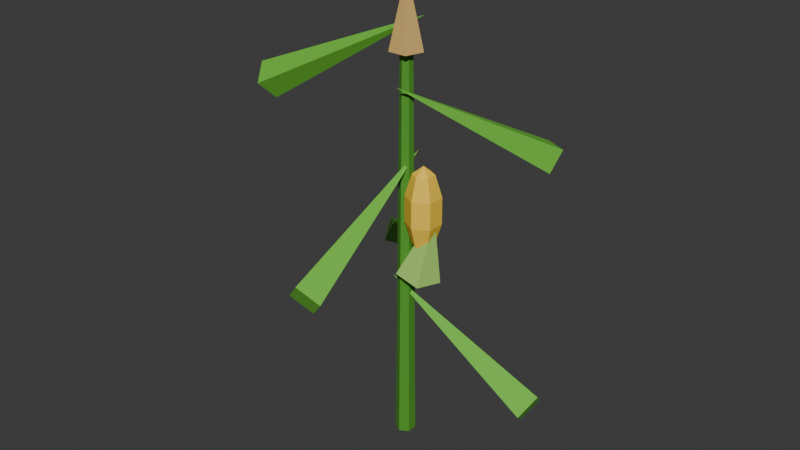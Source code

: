 # Source: corn.blend  (saved by Blender 5.3.31; exported with 4.5.12 LTS)
import bpy
from mathutils import Matrix  # noqa: F401  (used for matrix-valued properties, if any)

bpy.ops.wm.read_factory_settings(use_empty=True)
scene = bpy.context.scene
scene.name = 'Scene'

# ---- collections
col_collection = bpy.data.collections.new('Collection'); scene.collection.children.link(col_collection)

# ---- materials (node trees are filled in below, after node groups)
mat_stalk = bpy.data.materials.new('Stalk')
mat_stalk.diffuse_color = (0.07619, 0.3231, 0.02416, 1.0)
mat_leaf = bpy.data.materials.new('Leaf')
mat_leaf.diffuse_color = (0.15, 0.5395, 0.04231, 1.0)
mat_cob = bpy.data.materials.new('Cob')
mat_cob.diffuse_color = (1.0, 0.6445, 0.04971, 1.0)
mat_husk = bpy.data.materials.new('Husk')
mat_husk.diffuse_color = (0.3813, 0.6939, 0.1441, 1.0)
mat_tassel = bpy.data.materials.new('Tassel')
mat_tassel.diffuse_color = (0.6939, 0.4452, 0.1441, 1.0)

# ---- material node trees
mat_stalk.use_nodes = True; mat_stalk.node_tree.nodes.clear()
_N = mat_stalk.node_tree.nodes; _L = mat_stalk.node_tree.links
n0 = _N.new('ShaderNodeBsdfPrincipled'); n0.name = 'Principled BSDF'; n0.location = (-200, 100)
n0.inputs[0].default_value = (0.07619, 0.3231, 0.02416, 1.0)
n0.inputs[2].default_value = 0.75
n0.inputs[10].default_value = 0.005
n1 = _N.new('ShaderNodeOutputMaterial'); n1.name = 'Material Output'; n1.location = (200, 100)
_L.new(n0.outputs[0], n1.inputs[0])
n1.is_active_output = True
mat_leaf.use_nodes = True; mat_leaf.node_tree.nodes.clear()
_N = mat_leaf.node_tree.nodes; _L = mat_leaf.node_tree.links
n0 = _N.new('ShaderNodeBsdfPrincipled'); n0.name = 'Principled BSDF'; n0.location = (-200, 100)
n0.inputs[0].default_value = (0.15, 0.5395, 0.04231, 1.0)
n0.inputs[2].default_value = 0.75
n0.inputs[10].default_value = 0.005
n1 = _N.new('ShaderNodeOutputMaterial'); n1.name = 'Material Output'; n1.location = (200, 100)
_L.new(n0.outputs[0], n1.inputs[0])
n1.is_active_output = True
mat_cob.use_nodes = True; mat_cob.node_tree.nodes.clear()
_N = mat_cob.node_tree.nodes; _L = mat_cob.node_tree.links
n0 = _N.new('ShaderNodeBsdfPrincipled'); n0.name = 'Principled BSDF'; n0.location = (-200, 100)
n0.inputs[0].default_value = (1.0, 0.6445, 0.04971, 1.0)
n0.inputs[2].default_value = 0.75
n0.inputs[10].default_value = 0.005
n1 = _N.new('ShaderNodeOutputMaterial'); n1.name = 'Material Output'; n1.location = (200, 100)
_L.new(n0.outputs[0], n1.inputs[0])
n1.is_active_output = True
mat_husk.use_nodes = True; mat_husk.node_tree.nodes.clear()
_N = mat_husk.node_tree.nodes; _L = mat_husk.node_tree.links
n0 = _N.new('ShaderNodeBsdfPrincipled'); n0.name = 'Principled BSDF'; n0.location = (-200, 100)
n0.inputs[0].default_value = (0.3813, 0.6939, 0.1441, 1.0)
n0.inputs[2].default_value = 0.75
n0.inputs[10].default_value = 0.005
n1 = _N.new('ShaderNodeOutputMaterial'); n1.name = 'Material Output'; n1.location = (200, 100)
_L.new(n0.outputs[0], n1.inputs[0])
n1.is_active_output = True
mat_tassel.use_nodes = True; mat_tassel.node_tree.nodes.clear()
_N = mat_tassel.node_tree.nodes; _L = mat_tassel.node_tree.links
n0 = _N.new('ShaderNodeBsdfPrincipled'); n0.name = 'Principled BSDF'; n0.location = (-200, 100)
n0.inputs[0].default_value = (0.6939, 0.4452, 0.1441, 1.0)
n0.inputs[2].default_value = 0.75
n0.inputs[10].default_value = 0.005
n1 = _N.new('ShaderNodeOutputMaterial'); n1.name = 'Material Output'; n1.location = (200, 100)
_L.new(n0.outputs[0], n1.inputs[0])
n1.is_active_output = True

# ---- world
world_world = bpy.data.worlds.new('World'); scene.world = world_world
world_world.use_nodes = True; world_world.node_tree.nodes.clear()
_N = world_world.node_tree.nodes; _L = world_world.node_tree.links
n0 = _N.new('ShaderNodeOutputWorld'); n0.name = 'World Output'; n0.location = (200, 100)
n1 = _N.new('ShaderNodeBackground'); n1.name = 'Background'; n1.location = (-200, 100)
n1.inputs[0].default_value = (0.05088, 0.05088, 0.05088, 1.0)
_L.new(n1.outputs[0], n0.inputs[0])
n0.is_active_output = True
world_world.color = (0.05088, 0.05088, 0.05088)
world_world.sun_shadow_jitter_overblur = 0.0

# ---- meshes
me_cone = bpy.data.meshes.new('Cone')
me_cone.from_pydata([(0.0, 0.05, -1.0), (0.0, 0.03, 1.0), (0.0433, 0.025, -1.0), (0.02598, 0.015, 1.0), (0.0433, -0.025, -1.0), (0.02598, -0.015, 1.0), (0.0, -0.05, -1.0), (0.0, -0.03, 1.0), (-0.0433, -0.025, -1.0), (-0.02598, -0.015, 1.0), (-0.0433, 0.025, -1.0), (-0.02598, 0.015, 1.0), (0.721, 0.09, -0.5541), (0.7619, 0.0, -0.4739), (0.721, -0.09, -0.5541), (0.6802, 0.0, -0.6343), (-0.08104, 0.0, -0.1459), (-0.4321, 0.5869, -0.2163), (-0.4143, 0.5206, -0.3235), (-0.5204, 0.4543, -0.3002), (-0.5382, 0.5206, -0.193), (0.004319, -0.08828, 0.1982), (0.05547, -0.6778, 0.005479), (0.1374, -0.719, 0.09379), (0.04009, -0.7601, 0.1648), (-0.04181, -0.719, 0.0765), (0.008221, 0.08141, 0.4949), (0.3312, 0.6566, 0.4373), (0.4446, 0.5988, 0.4391), (0.4168, 0.541, 0.3291), (0.3034, 0.5988, 0.3274), (0.01531, -0.09085, 0.8368), (-0.7205, -0.0532, 0.715), (-0.6632, -0.1415, 0.6435), (-0.6902, -0.2299, 0.7311), (-0.7475, -0.1415, 0.8025), (0.07516, 0.02998, 1.137), (0.1, 0.0, 0.466), (0.1, 0.0856, 0.1833), (0.1, 0.0529, 0.07525), (0.1, 0.0, 0.034), (0.1458, 0.02645, 0.4247), (0.1741, 0.0428, 0.3167), (0.1741, 0.0428, 0.1833), (0.1458, 0.02645, 0.07525), (0.1458, -0.02645, 0.4247), (0.1741, -0.0428, 0.3167), (0.1741, -0.0428, 0.1833), (0.1458, -0.02645, 0.07525), (0.1, -0.0529, 0.4247), (0.1, -0.0856, 0.3167), (0.1, -0.0856, 0.1833), (0.1, -0.0529, 0.07525), (0.05419, -0.02645, 0.4247), (0.02587, -0.0428, 0.3167), (0.02587, -0.0428, 0.1833), (0.05419, -0.02645, 0.07525), (0.05419, 0.02645, 0.4247), (0.02587, 0.0428, 0.3167), (0.02587, 0.0428, 0.1833), (0.05419, 0.02645, 0.07525), (0.1, 0.0529, 0.4247), (0.1, 0.0856, 0.3167), (0.0767, 0.11, -0.08956), (0.1781, 0.03399, -0.1154), (0.1394, -0.08899, -0.1056), (0.01406, -0.08899, -0.07356), (-0.02466, 0.03399, -0.06368), (0.1633, 0.0, 0.2496), (0.0, 0.08, 0.975), (0.07608, 0.02472, 0.975), (0.04702, -0.06472, 0.975), (-0.04702, -0.06472, 0.975), (-0.07608, 0.02472, 0.975), (0.0, 0.0, 1.325)], [], [(0, 1, 3, 2), (2, 3, 5, 4), (4, 5, 7, 6), (6, 7, 9, 8), (3, 1, 11, 9, 7, 5), (8, 9, 11, 10), (10, 11, 1, 0), (0, 2, 4, 6, 8, 10), (12, 16, 13), (13, 16, 14), (12, 13, 14, 15), (14, 16, 15), (15, 16, 12), (17, 21, 18), (18, 21, 19), (17, 18, 19, 20), (19, 21, 20), (20, 21, 17), (22, 26, 23), (23, 26, 24), (22, 23, 24, 25), (24, 26, 25), (25, 26, 22), (27, 31, 28), (28, 31, 29), (27, 28, 29, 30), (29, 31, 30), (30, 31, 27), (32, 36, 33), (33, 36, 34), (32, 33, 34, 35), (34, 36, 35), (35, 36, 32), (40, 39, 44), (38, 62, 42, 43), (61, 37, 41), (39, 38, 43, 44), (62, 61, 41, 42), (42, 41, 45, 46), (40, 44, 48), (43, 42, 46, 47), (41, 37, 45), (44, 43, 47, 48), (46, 45, 49, 50), (40, 48, 52), (47, 46, 50, 51), (45, 37, 49), (48, 47, 51, 52), (50, 49, 53, 54), (40, 52, 56), (51, 50, 54, 55), (49, 37, 53), (52, 51, 55, 56), (54, 53, 57, 58), (40, 56, 60), (55, 54, 58, 59), (53, 37, 57), (56, 55, 59, 60), (58, 57, 61, 62), (40, 60, 39), (59, 58, 62, 38), (57, 37, 61), (60, 59, 38, 39), (63, 68, 64), (64, 68, 65), (65, 68, 66), (63, 64, 65, 66, 67), (66, 68, 67), (67, 68, 63), (69, 74, 70), (70, 74, 71), (71, 74, 72), (69, 70, 71, 72, 73), (72, 74, 73), (73, 74, 69)])
me_cone.polygons.foreach_set('material_index', [0, 0, 0, 0, 0, 0, 0, 0, 1, 1, 1, 1, 1, 1, 1, 1, 1, 1, 1, 1, 1, 1, 1, 1, 1, 1, 1, 1, 1, 1, 1, 1, 1, 2, 2, 2, 2, 2, 2, 2, 2, 2, 2, 2, 2, 2, 2, 2, 2, 2, 2, 2, 2, 2, 2, 2, 2, 2, 2, 2, 2, 2, 2, 3, 3, 3, 3, 3, 3, 4, 4, 4, 4, 4, 4])
_uv = me_cone.uv_layers.new(name='UVMap')
_uv.uv.foreach_set('vector', [1.0, 0.5, 1.0, 1.0, 0.8333, 1.0, 0.8333, 0.5, 0.8333, 0.5, 0.8333, 1.0, 0.6667, 1.0, 0.6667, 0.5, 0.6667, 0.5, 0.6667, 1.0, 0.5, 1.0, 0.5, 0.5, 0.5, 0.5, 0.5, 1.0, 0.3333, 1.0, 0.3333, 0.5, 0.4578, 0.37, 0.25, 0.49, 0.04215, 0.37, 0.04215, 0.13, 0.25, 0.01, 0.4578, 0.13, 0.3333, 0.5, 0.3333, 1.0, 0.1667, 1.0, 0.1667, 0.5, 0.1667, 0.5, 0.1667, 1.0, -8.941e-08, 1.0, -8.941e-08, 0.5, 0.75, 0.49, 0.9578, 0.37, 0.9578, 0.13, 0.75, 0.01, 0.5422, 0.13, 0.5422, 0.37, 0.25, 0.49, 0.25, 0.25, 0.49, 0.25, 0.49, 0.25, 0.25, 0.25, 0.25, 0.01, 0.75, 0.49, 0.99, 0.25, 0.75, 0.01, 0.51, 0.25, 0.25, 0.01, 0.25, 0.25, 0.01, 0.25, 0.01, 0.25, 0.25, 0.25, 0.25, 0.49, 0.25, 0.49, 0.25, 0.25, 0.49, 0.25, 0.49, 0.25, 0.25, 0.25, 0.25, 0.01, 0.75, 0.49, 0.99, 0.25, 0.75, 0.01, 0.51, 0.25, 0.25, 0.01, 0.25, 0.25, 0.01, 0.25, 0.01, 0.25, 0.25, 0.25, 0.25, 0.49, 0.25, 0.49, 0.25, 0.25, 0.49, 0.25, 0.49, 0.25, 0.25, 0.25, 0.25, 0.01, 0.75, 0.49, 0.99, 0.25, 0.75, 0.01, 0.51, 0.25, 0.25, 0.01, 0.25, 0.25, 0.01, 0.25, 0.01, 0.25, 0.25, 0.25, 0.25, 0.49, 0.25, 0.49, 0.25, 0.25, 0.49, 0.25, 0.49, 0.25, 0.25, 0.25, 0.25, 0.01, 0.75, 0.49, 0.99, 0.25, 0.75, 0.01, 0.51, 0.25, 0.25, 0.01, 0.25, 0.25, 0.01, 0.25, 0.01, 0.25, 0.25, 0.25, 0.25, 0.49, 0.25, 0.49, 0.25, 0.25, 0.49, 0.25, 0.49, 0.25, 0.25, 0.25, 0.25, 0.01, 0.75, 0.49, 0.99, 0.25, 0.75, 0.01, 0.51, 0.25, 0.25, 0.01, 0.25, 0.25, 0.01, 0.25, 0.01, 0.25, 0.25, 0.25, 0.25, 0.49, 0.5833, 0.0, 0.6667, 0.2, 0.5, 0.2, 0.6667, 0.4, 0.6667, 0.6, 0.5, 0.6, 0.5, 0.4, 0.6667, 0.8, 0.5833, 1.0, 0.5, 0.8, 0.6667, 0.2, 0.6667, 0.4, 0.5, 0.4, 0.5, 0.2, 0.6667, 0.6, 0.6667, 0.8, 0.5, 0.8, 0.5, 0.6, 0.5, 0.6, 0.5, 0.8, 0.3333, 0.8, 0.3333, 0.6, 0.4167, 0.0, 0.5, 0.2, 0.3333, 0.2, 0.5, 0.4, 0.5, 0.6, 0.3333, 0.6, 0.3333, 0.4, 0.5, 0.8, 0.4167, 1.0, 0.3333, 0.8, 0.5, 0.2, 0.5, 0.4, 0.3333, 0.4, 0.3333, 0.2, 0.3333, 0.6, 0.3333, 0.8, 0.1667, 0.8, 0.1667, 0.6, 0.25, 0.0, 0.3333, 0.2, 0.1667, 0.2, 0.3333, 0.4, 0.3333, 0.6, 0.1667, 0.6, 0.1667, 0.4, 0.3333, 0.8, 0.25, 1.0, 0.1667, 0.8, 0.3333, 0.2, 0.3333, 0.4, 0.1667, 0.4, 0.1667, 0.2, 0.1667, 0.6, 0.1667, 0.8, 0.0, 0.8, 0.0, 0.6, 0.08333, 0.0, 0.1667, 0.2, 0.0, 0.2, 0.1667, 0.4, 0.1667, 0.6, 0.0, 0.6, 0.0, 0.4, 0.1667, 0.8, 0.08333, 1.0, 0.0, 0.8, 0.1667, 0.2, 0.1667, 0.4, 0.0, 0.4, 0.0, 0.2, 1.0, 0.6, 1.0, 0.8, 0.8333, 0.8, 0.8333, 0.6, 0.9167, 0.0, 1.0, 0.2, 0.8333, 0.2, 1.0, 0.4, 1.0, 0.6, 0.8333, 0.6, 0.8333, 0.4, 1.0, 0.8, 0.9167, 1.0, 0.8333, 0.8, 1.0, 0.2, 1.0, 0.4, 0.8333, 0.4, 0.8333, 0.2, 0.8333, 0.6, 0.8333, 0.8, 0.6667, 0.8, 0.6667, 0.6, 0.75, 0.0, 0.8333, 0.2, 0.6667, 0.2, 0.8333, 0.4, 0.8333, 0.6, 0.6667, 0.6, 0.6667, 0.4, 0.8333, 0.8, 0.75, 1.0, 0.6667, 0.8, 0.8333, 0.2, 0.8333, 0.4, 0.6667, 0.4, 0.6667, 0.2, 0.25, 0.49, 0.25, 0.25, 0.4783, 0.3242, 0.4783, 0.3242, 0.25, 0.25, 0.3911, 0.05584, 0.3911, 0.05584, 0.25, 0.25, 0.1089, 0.05584, 0.75, 0.49, 0.9783, 0.3242, 0.8911, 0.05584, 0.6089, 0.05584, 0.5217, 0.3242, 0.1089, 0.05584, 0.25, 0.25, 0.02175, 0.3242, 0.02175, 0.3242, 0.25, 0.25, 0.25, 0.49, 0.25, 0.49, 0.25, 0.25, 0.4783, 0.3242, 0.4783, 0.3242, 0.25, 0.25, 0.3911, 0.05584, 0.3911, 0.05584, 0.25, 0.25, 0.1089, 0.05584, 0.75, 0.49, 0.9783, 0.3242, 0.8911, 0.05584, 0.6089, 0.05584, 0.5217, 0.3242, 0.1089, 0.05584, 0.25, 0.25, 0.02175, 0.3242, 0.02175, 0.3242, 0.25, 0.25, 0.25, 0.49])
me_cone.materials.append(mat_stalk)
me_cone.materials.append(mat_leaf)
me_cone.materials.append(mat_cob)
me_cone.materials.append(mat_husk)
me_cone.materials.append(mat_tassel)
me_cone.update()

# ---- objects
ob_corn = bpy.data.objects.new('Corn', me_cone)

# ---- transforms, parenting, visibility, modifiers, constraints
ob_corn.location = (0.0, 0.0, 1.0)

# ---- collection membership
col_collection.objects.link(ob_corn)

# ---- scene / render settings (as saved in the file)
scene.frame_start = 1; scene.frame_end = 250; scene.frame_set(1)
scene.render.engine = 'BLENDER_EEVEE_NEXT'
scene.render.bake_bias = 0.0
scene.render.bake_samples = 0
scene.render.compositor_device = 'GPU'
scene.eevee.use_volume_custom_range = False
scene.eevee.fast_gi_thickness_near = 0.1
scene.eevee.fast_gi_thickness_far = 0.0
scene.eevee.ray_tracing_options.screen_trace_thickness = 0.1
bpy.context.view_layer.update()

# ---- added for rendering (the .blend has no active camera and no usable light): camera, sun
cam_auto = bpy.data.cameras.new('AutoCamera')
cam_auto.lens = 50.0
cam_auto.sensor_width = 36.0
cam_auto.clip_end = 1000.0
ob_auto_camera = bpy.data.objects.new('AutoCamera', cam_auto)
scene.collection.objects.link(ob_auto_camera)
ob_auto_camera.location = (2.88743, -3.50806, 3.46671)
ob_auto_camera.rotation_euler = (1.09748, -7.21219e-08, 0.694738)
scene.camera = ob_auto_camera
light_auto_sun = bpy.data.lights.new('AutoSun', 'SUN')
light_auto_sun.energy = 3.0
light_auto_sun.angle = 0.0523599
ob_auto_sun = bpy.data.objects.new('AutoSun', light_auto_sun)
scene.collection.objects.link(ob_auto_sun)
ob_auto_sun.rotation_euler = (0.872665, 0.174533, 0.523599)
bpy.context.view_layer.update()
